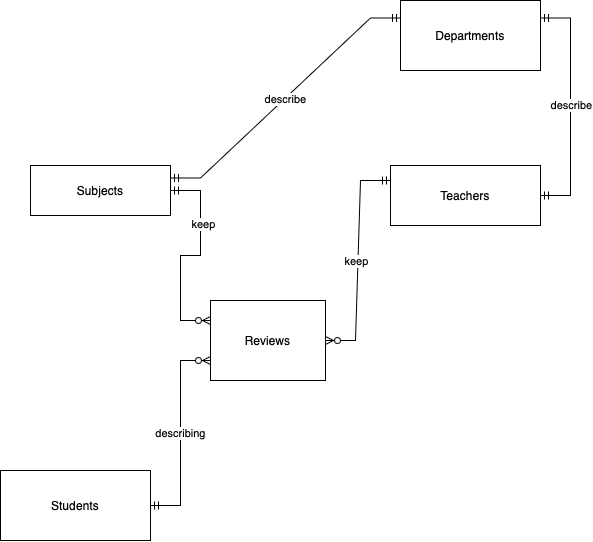

The diagram above was exported from draw.io. Its source (the exported page's mxGraphModel, read from the mxfile embedded in the PNG):
<mxGraphModel dx="1363" dy="924" grid="1" gridSize="10" guides="1" tooltips="1" connect="1" arrows="1" fold="1" page="1" pageScale="1" pageWidth="850" pageHeight="1100" background="#FFFFFF" math="0" shadow="0" extFonts="Permanent Marker^https://fonts.googleapis.com/css?family=Permanent+Marker">
  <root>
    <mxCell id="0" />
    <mxCell id="1" parent="0" />
    <mxCell id="0-uf5tVv0_C0dwU3aL7H-1" value="Teachers" style="rounded=0;whiteSpace=wrap;html=1;" vertex="1" parent="1">
      <mxGeometry x="500" y="245" width="150" height="60" as="geometry" />
    </mxCell>
    <mxCell id="0-uf5tVv0_C0dwU3aL7H-2" value="Students" style="rounded=0;whiteSpace=wrap;html=1;" vertex="1" parent="1">
      <mxGeometry x="110" y="550" width="150" height="70" as="geometry" />
    </mxCell>
    <mxCell id="0-uf5tVv0_C0dwU3aL7H-3" value="Subjects" style="rounded=0;whiteSpace=wrap;html=1;" vertex="1" parent="1">
      <mxGeometry x="140" y="245" width="140" height="50" as="geometry" />
    </mxCell>
    <mxCell id="0-uf5tVv0_C0dwU3aL7H-4" value="Reviews" style="rounded=0;whiteSpace=wrap;html=1;" vertex="1" parent="1">
      <mxGeometry x="320" y="380" width="115" height="80" as="geometry" />
    </mxCell>
    <mxCell id="0-uf5tVv0_C0dwU3aL7H-5" value="Departments" style="rounded=0;whiteSpace=wrap;html=1;" vertex="1" parent="1">
      <mxGeometry x="510" y="80" width="140" height="70" as="geometry" />
    </mxCell>
    <mxCell id="0-uf5tVv0_C0dwU3aL7H-15" value="" style="edgeStyle=entityRelationEdgeStyle;fontSize=12;html=1;endArrow=ERzeroToMany;startArrow=ERmandOne;rounded=0;exitX=1;exitY=0.5;exitDx=0;exitDy=0;entryX=0;entryY=0.75;entryDx=0;entryDy=0;" edge="1" parent="1" source="0-uf5tVv0_C0dwU3aL7H-2" target="0-uf5tVv0_C0dwU3aL7H-4">
      <mxGeometry width="100" height="100" relative="1" as="geometry">
        <mxPoint x="435" y="550" as="sourcePoint" />
        <mxPoint x="535" y="450" as="targetPoint" />
        <Array as="points">
          <mxPoint x="505" y="540" />
        </Array>
      </mxGeometry>
    </mxCell>
    <mxCell id="0-uf5tVv0_C0dwU3aL7H-20" value="describing" style="edgeLabel;html=1;align=center;verticalAlign=middle;resizable=0;points=[];" vertex="1" connectable="0" parent="0-uf5tVv0_C0dwU3aL7H-15">
      <mxGeometry x="0.0055" y="1" relative="1" as="geometry">
        <mxPoint as="offset" />
      </mxGeometry>
    </mxCell>
    <mxCell id="0-uf5tVv0_C0dwU3aL7H-16" value="" style="edgeStyle=entityRelationEdgeStyle;fontSize=12;html=1;endArrow=ERzeroToMany;startArrow=ERmandOne;rounded=0;exitX=1;exitY=0.5;exitDx=0;exitDy=0;entryX=0;entryY=0.25;entryDx=0;entryDy=0;" edge="1" parent="1" source="0-uf5tVv0_C0dwU3aL7H-3" target="0-uf5tVv0_C0dwU3aL7H-4">
      <mxGeometry width="100" height="100" relative="1" as="geometry">
        <mxPoint x="400" y="480" as="sourcePoint" />
        <mxPoint x="500" y="380" as="targetPoint" />
      </mxGeometry>
    </mxCell>
    <mxCell id="0-uf5tVv0_C0dwU3aL7H-21" value="keep" style="edgeLabel;html=1;align=center;verticalAlign=middle;resizable=0;points=[];" vertex="1" connectable="0" parent="0-uf5tVv0_C0dwU3aL7H-16">
      <mxGeometry x="-0.4045" y="2" relative="1" as="geometry">
        <mxPoint as="offset" />
      </mxGeometry>
    </mxCell>
    <mxCell id="0-uf5tVv0_C0dwU3aL7H-17" value="" style="edgeStyle=entityRelationEdgeStyle;fontSize=12;html=1;endArrow=ERzeroToMany;startArrow=ERmandOne;rounded=0;exitX=0;exitY=0.25;exitDx=0;exitDy=0;entryX=1;entryY=0.5;entryDx=0;entryDy=0;" edge="1" parent="1" source="0-uf5tVv0_C0dwU3aL7H-1" target="0-uf5tVv0_C0dwU3aL7H-4">
      <mxGeometry width="100" height="100" relative="1" as="geometry">
        <mxPoint x="400" y="480" as="sourcePoint" />
        <mxPoint x="500" y="380" as="targetPoint" />
      </mxGeometry>
    </mxCell>
    <mxCell id="0-uf5tVv0_C0dwU3aL7H-22" value="keep" style="edgeLabel;html=1;align=center;verticalAlign=middle;resizable=0;points=[];" vertex="1" connectable="0" parent="0-uf5tVv0_C0dwU3aL7H-17">
      <mxGeometry x="0.0023" y="-2" relative="1" as="geometry">
        <mxPoint as="offset" />
      </mxGeometry>
    </mxCell>
    <mxCell id="0-uf5tVv0_C0dwU3aL7H-18" value="" style="edgeStyle=entityRelationEdgeStyle;fontSize=12;html=1;endArrow=ERmandOne;startArrow=ERmandOne;rounded=0;exitX=1;exitY=0.25;exitDx=0;exitDy=0;entryX=1;entryY=0.5;entryDx=0;entryDy=0;" edge="1" parent="1" source="0-uf5tVv0_C0dwU3aL7H-5" target="0-uf5tVv0_C0dwU3aL7H-1">
      <mxGeometry width="100" height="100" relative="1" as="geometry">
        <mxPoint x="350" y="490" as="sourcePoint" />
        <mxPoint x="450" y="390" as="targetPoint" />
      </mxGeometry>
    </mxCell>
    <mxCell id="0-uf5tVv0_C0dwU3aL7H-23" value="describe" style="edgeLabel;html=1;align=center;verticalAlign=middle;resizable=0;points=[];" vertex="1" connectable="0" parent="0-uf5tVv0_C0dwU3aL7H-18">
      <mxGeometry x="-0.0115" relative="1" as="geometry">
        <mxPoint as="offset" />
      </mxGeometry>
    </mxCell>
    <mxCell id="0-uf5tVv0_C0dwU3aL7H-19" value="" style="edgeStyle=entityRelationEdgeStyle;fontSize=12;html=1;endArrow=ERmandOne;startArrow=ERmandOne;rounded=0;entryX=0;entryY=0.25;entryDx=0;entryDy=0;exitX=1;exitY=0.25;exitDx=0;exitDy=0;" edge="1" parent="1" source="0-uf5tVv0_C0dwU3aL7H-3" target="0-uf5tVv0_C0dwU3aL7H-5">
      <mxGeometry width="100" height="100" relative="1" as="geometry">
        <mxPoint x="350" y="440" as="sourcePoint" />
        <mxPoint x="450" y="340" as="targetPoint" />
      </mxGeometry>
    </mxCell>
    <mxCell id="0-uf5tVv0_C0dwU3aL7H-24" value="describe" style="edgeLabel;html=1;align=center;verticalAlign=middle;resizable=0;points=[];" vertex="1" connectable="0" parent="0-uf5tVv0_C0dwU3aL7H-19">
      <mxGeometry x="-0.0041" relative="1" as="geometry">
        <mxPoint as="offset" />
      </mxGeometry>
    </mxCell>
  </root>
</mxGraphModel>